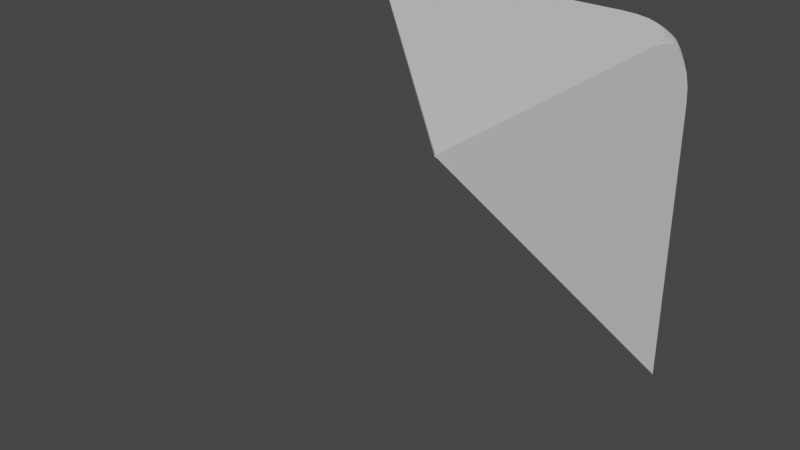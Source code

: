 # Source: ArtifactAngle.blend  (saved by Blender 3.6.13; exported with 4.5.12 LTS)
import bpy
from mathutils import Matrix  # noqa: F401  (used for matrix-valued properties, if any)

bpy.ops.wm.read_factory_settings(use_empty=True)
scene = bpy.context.scene
scene.name = 'Scene'

# ---- collections
col_collection = bpy.data.collections.new('Collection'); scene.collection.children.link(col_collection)

# ---- materials (node trees are filled in below, after node groups)
mat_material = bpy.data.materials.new('Material')
mat_material.alpha_threshold = 0.0
mat_material.use_transparent_shadow = False
mat_material.roughness = 0.5
mat_material.line_color = (0.0, 0.0, 0.0, 1.0)

# ---- material node trees
mat_material.use_nodes = True; mat_material.node_tree.nodes.clear()
_N = mat_material.node_tree.nodes; _L = mat_material.node_tree.links
n0 = _N.new('ShaderNodeOutputMaterial'); n0.name = 'Material Output'; n0.location = (300, 300)
n1 = _N.new('ShaderNodeBsdfPrincipled'); n1.name = 'Principled BSDF'; n1.location = (10, 300)
n1.distribution = 'GGX'
n1.subsurface_method = 'RANDOM_WALK_SKIN'
n1.inputs[3].default_value = 1.45
n1.inputs[27].default_value = (0.0, 0.0, 0.0, 1.0)
n1.inputs[28].default_value = 1.0
_L.new(n1.outputs[0], n0.inputs[0])
n0.is_active_output = True

# ---- world
world_world = bpy.data.worlds.new('World'); scene.world = world_world
world_world.use_nodes = True; world_world.node_tree.nodes.clear()
_N = world_world.node_tree.nodes; _L = world_world.node_tree.links
n0 = _N.new('ShaderNodeOutputWorld'); n0.name = 'World Output'; n0.location = (300, 300)
n1 = _N.new('ShaderNodeBackground'); n1.name = 'Background'; n1.location = (10, 300)
n1.inputs[0].default_value = (0.05088, 0.05088, 0.05088, 1.0)
_L.new(n1.outputs[0], n0.inputs[0])
n0.is_active_output = True
world_world.color = (0.05088, 0.05088, 0.05088)
world_world.use_sun_shadow = False
world_world.sun_shadow_jitter_overblur = 0.0

# ---- meshes
me_cube = bpy.data.meshes.new('Cube')
me_cube.from_pydata([(1.0, 1.0, -1.0), (1.0, -1.0, 1.0), (1.0, -1.0, 0.9892), (-1.0, 1.0, 1.0), (-1.0, 1.0, 0.9888), (0.9941, -1.0, 1.0), (0.9917, -1.0, 0.9901), (0.6, 1.0, 1.0), (1.0, 0.6, 1.0), (1.0, 1.0, 0.6), (0.6888, 0.9891, 1.0), (0.7728, 0.959, 1.0), (0.8482, 0.9113, 1.0), (0.6888, 1.0, 0.9891), (0.7548, 0.9832, 0.981), (0.8187, 0.959, 0.9811), (0.8754, 0.9228, 0.9822), (0.7728, 1.0, 0.959), (0.8177, 0.9815, 0.9562), (0.8613, 0.9599, 0.9593), (0.8999, 0.9328, 0.9627), (0.8482, 1.0, 0.9113), (0.875, 0.9822, 0.9215), (0.8998, 0.9627, 0.9326), (0.9212, 0.9414, 0.9414), (1.0, 0.6888, 0.9891), (1.0, 0.7728, 0.959), (1.0, 0.8482, 0.9113), (0.9891, 0.6888, 1.0), (0.981, 0.7548, 0.9832), (0.9811, 0.8187, 0.959), (0.9822, 0.8754, 0.9228), (0.959, 0.7728, 1.0), (0.9562, 0.8177, 0.9815), (0.9593, 0.8613, 0.9599), (0.9627, 0.8999, 0.9328), (0.9113, 0.8482, 1.0), (0.9215, 0.875, 0.9822), (0.9326, 0.8998, 0.9627), (0.9414, 0.9212, 0.9414), (0.9891, 1.0, 0.6888), (0.959, 1.0, 0.7728), (0.9113, 1.0, 0.8482), (1.0, 0.9891, 0.6888), (0.9832, 0.981, 0.7548), (0.959, 0.9811, 0.8187), (0.9228, 0.9822, 0.8754), (1.0, 0.959, 0.7728), (0.9815, 0.9562, 0.8177), (0.9599, 0.9593, 0.8613), (0.9328, 0.9627, 0.8999), (1.0, 0.9113, 0.8482), (0.9822, 0.9215, 0.875), (0.9627, 0.9326, 0.8998), (0.9414, 0.9414, 0.9212)], [], [(2, 1, 5, 6), (6, 5, 3, 4), (4, 0, 2, 6), (8, 28, 32, 36, 12, 11, 10, 7, 3, 5, 1), (0, 9, 43, 47, 51, 27, 26, 25, 8, 1, 2), (7, 10, 14, 13), (10, 11, 15, 14), (11, 12, 16, 15), (12, 36, 37, 16), (13, 14, 18, 17), (14, 15, 19, 18), (15, 16, 20, 19), (16, 37, 38, 20), (17, 18, 22, 21), (18, 19, 23, 22), (19, 20, 24, 23), (20, 38, 39, 24), (8, 25, 29, 28), (25, 26, 30, 29), (26, 27, 31, 30), (27, 51, 52, 31), (28, 29, 33, 32), (29, 30, 34, 33), (30, 31, 35, 34), (31, 52, 53, 35), (32, 33, 37, 36), (33, 34, 38, 37), (34, 35, 39, 38), (35, 53, 54, 39), (9, 40, 44, 43), (40, 41, 45, 44), (41, 42, 46, 45), (42, 21, 22, 46), (43, 44, 48, 47), (44, 45, 49, 48), (45, 46, 50, 49), (46, 22, 23, 50), (47, 48, 52, 51), (48, 49, 53, 52), (49, 50, 54, 53), (50, 23, 24, 54), (24, 39, 54), (4, 3, 7, 13, 17, 21, 42, 41, 40, 9, 0)])
_uv = me_cube.uv_layers.new(name='UVMap')
_uv.uv.foreach_set('vector', [0.375, 0.75, 0.625, 0.75, 0.625, 1.0, 0.375, 1.0, 0.375, 0.0, 0.625, 0.0, 0.625, 0.25, 0.375, 0.25, 0.125, 0.5, 0.375, 0.5, 0.375, 0.75, 0.125, 0.75, 0.625, 0.55, 0.6273, 0.5389, 0.6331, 0.5284, 0.6409, 0.519, 0.6486, 0.5111, 0.656, 0.5051, 0.6647, 0.5014, 0.675, 0.5, 0.875, 0.5, 0.875, 0.75, 0.625, 0.75, 0.375, 0.5, 0.575, 0.5, 0.5853, 0.5014, 0.594, 0.5051, 0.6014, 0.5111, 0.6092, 0.519, 0.6169, 0.5284, 0.6227, 0.5389, 0.625, 0.55, 0.625, 0.75, 0.375, 0.75, 0.675, 0.5, 0.6647, 0.5014, 0.6556, 0.5, 0.6639, 0.5, 0.6647, 0.5014, 0.656, 0.5051, 0.6502, 0.5051, 0.6568, 0.5021, 0.656, 0.5051, 0.6486, 0.5111, 0.6444, 0.5096, 0.6502, 0.5051, 0.6486, 0.5111, 0.6409, 0.519, 0.6388, 0.5156, 0.6444, 0.5096, 0.6639, 0.5, 0.6568, 0.5021, 0.649, 0.5023, 0.6534, 0.5, 0.6556, 0.5, 0.6502, 0.5051, 0.6423, 0.5, 0.649, 0.5023, 0.6502, 0.5051, 0.6444, 0.5096, 0.6407, 0.5084, 0.6447, 0.505, 0.6444, 0.5096, 0.6388, 0.5156, 0.6367, 0.5125, 0.6407, 0.5084, 0.6534, 0.5, 0.649, 0.5023, 0.6417, 0.5022, 0.644, 0.5, 0.649, 0.5023, 0.6447, 0.505, 0.6396, 0.5047, 0.6417, 0.5022, 0.6423, 0.5, 0.6407, 0.5084, 0.6349, 0.5, 0.6396, 0.5047, 0.6407, 0.5084, 0.6367, 0.5125, 0.625, 0.5099, 0.6349, 0.5, 0.625, 0.55, 0.6227, 0.5389, 0.625, 0.5306, 0.6273, 0.5389, 0.6227, 0.5389, 0.6169, 0.5284, 0.6171, 0.5227, 0.6216, 0.5306, 0.6169, 0.5284, 0.6092, 0.519, 0.6114, 0.5156, 0.6171, 0.5227, 0.6092, 0.519, 0.6014, 0.5111, 0.6055, 0.5098, 0.6114, 0.5156, 0.625, 0.5389, 0.6216, 0.5306, 0.6214, 0.5228, 0.625, 0.5284, 0.625, 0.5306, 0.6171, 0.5227, 0.625, 0.5173, 0.6334, 0.5228, 0.6171, 0.5227, 0.6114, 0.5156, 0.6134, 0.5125, 0.6175, 0.5173, 0.6114, 0.5156, 0.6055, 0.5098, 0.6093, 0.5084, 0.6134, 0.5125, 0.625, 0.5284, 0.6214, 0.5228, 0.6216, 0.5156, 0.625, 0.519, 0.6214, 0.5228, 0.6175, 0.5173, 0.6182, 0.5125, 0.6216, 0.5156, 0.625, 0.5173, 0.6134, 0.5125, 0.625, 0.5099, 0.6367, 0.5125, 0.6134, 0.5125, 0.6093, 0.5084, 0.6151, 0.5, 0.625, 0.5099, 0.575, 0.5, 0.5853, 0.4986, 0.5944, 0.5, 0.5853, 0.5014, 0.5853, 0.4986, 0.594, 0.4949, 0.5998, 0.4949, 0.5932, 0.4979, 0.594, 0.4949, 0.6014, 0.4889, 0.6056, 0.4904, 0.5998, 0.4949, 0.6014, 0.4889, 0.6092, 0.481, 0.6112, 0.4844, 0.6056, 0.4904, 0.5861, 0.5, 0.5932, 0.4979, 0.601, 0.4977, 0.5966, 0.5, 0.5944, 0.5, 0.5998, 0.4949, 0.6077, 0.5, 0.5995, 0.5055, 0.5998, 0.4949, 0.6056, 0.4904, 0.6093, 0.4916, 0.6053, 0.495, 0.6056, 0.4904, 0.6112, 0.4844, 0.6133, 0.4875, 0.6093, 0.4916, 0.5966, 0.5, 0.601, 0.4977, 0.6083, 0.4978, 0.606, 0.5, 0.601, 0.4977, 0.6053, 0.495, 0.6104, 0.4953, 0.6083, 0.4978, 0.6077, 0.5, 0.6093, 0.4916, 0.6151, 0.5, 0.6093, 0.5084, 0.6093, 0.4916, 0.6133, 0.4875, 0.625, 0.4901, 0.6151, 0.5, 0.615, 0.4901, 0.635, 0.5099, 0.6125, 0.5073, 0.375, 0.25, 0.625, 0.25, 0.625, 0.45, 0.6227, 0.4611, 0.6169, 0.4716, 0.6092, 0.481, 0.6014, 0.4889, 0.594, 0.4949, 0.5853, 0.4986, 0.575, 0.5, 0.375, 0.5])
me_cube.materials.append(mat_material)
me_cube.use_mirror_vertex_groups = False
me_cube.update()

# ---- objects
ob_cube = bpy.data.objects.new('Cube', me_cube)

# ---- transforms, parenting, visibility, modifiers, constraints
ob_cube.location = (0.0, 0.0, 0.0)
ob_cube.lock_rotations_4d = False
ob_cube.empty_display_type = 'ARROWS'
ob_cube.lineart.crease_threshold = 0.0

# ---- collection membership
col_collection.objects.link(ob_cube)

# ---- scene / render settings (as saved in the file)
scene.frame_start = 1; scene.frame_end = 250; scene.frame_set(1)
scene.render.engine = 'BLENDER_EEVEE_NEXT'
scene.cycles.sampling_pattern = 'TABULATED_SOBOL'
scene.view_settings.view_transform = 'Filmic'
bpy.context.view_layer.update()

# ---- added for rendering (the .blend has no active camera and no usable light): camera, sun
cam_auto = bpy.data.cameras.new('AutoCamera')
cam_auto.lens = 50.0
cam_auto.sensor_width = 36.0
cam_auto.clip_end = 1000.0
ob_auto_camera = bpy.data.objects.new('AutoCamera', cam_auto)
scene.collection.objects.link(ob_auto_camera)
ob_auto_camera.location = (3.20507, -3.84609, 2.56406)
ob_auto_camera.rotation_euler = (1.09748, -7.21219e-08, 0.694738)
scene.camera = ob_auto_camera
light_auto_sun = bpy.data.lights.new('AutoSun', 'SUN')
light_auto_sun.energy = 3.0
light_auto_sun.angle = 0.0523599
ob_auto_sun = bpy.data.objects.new('AutoSun', light_auto_sun)
scene.collection.objects.link(ob_auto_sun)
ob_auto_sun.rotation_euler = (0.872665, 0.174533, 0.523599)
bpy.context.view_layer.update()
